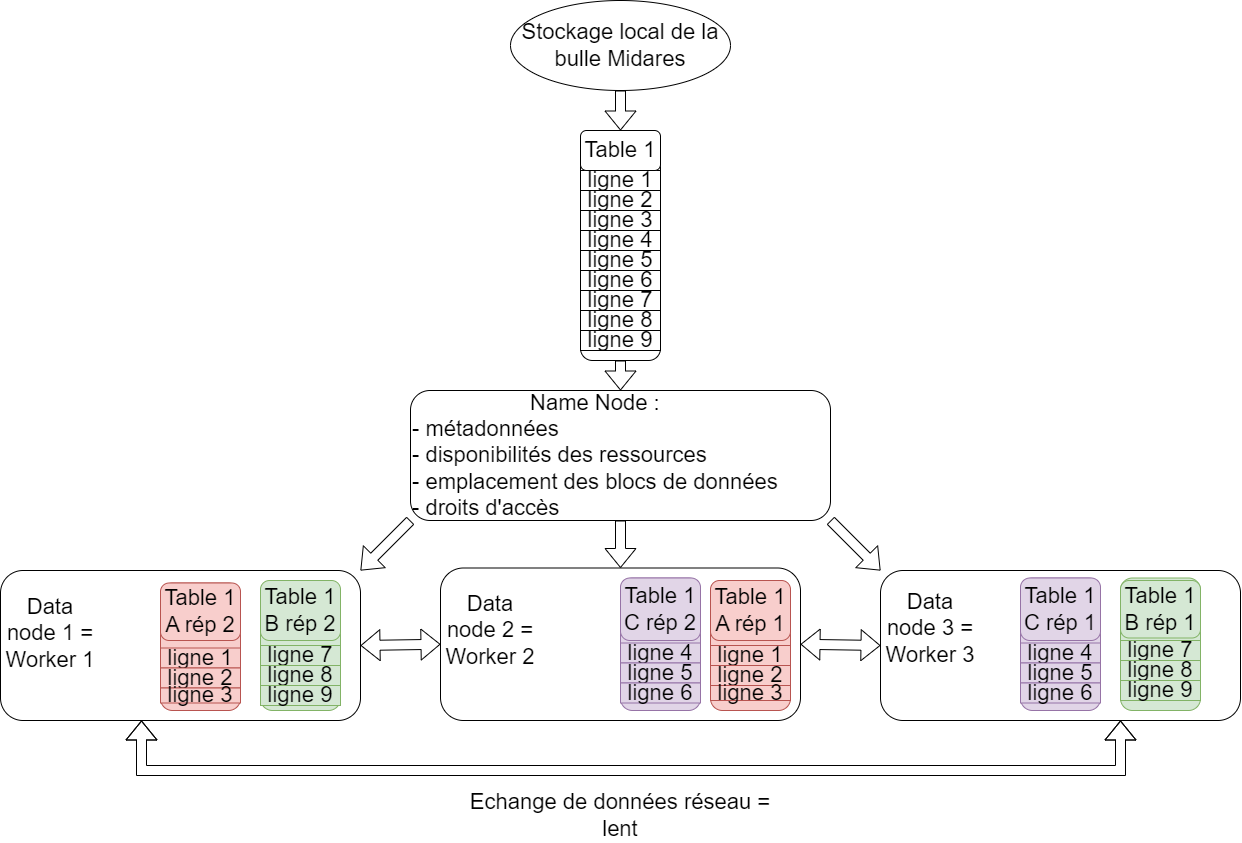

The diagram above was exported from draw.io. Its source (the exported page's mxGraphModel, read from the mxfile embedded in the PNG):
<mxGraphModel dx="1751" dy="1703" grid="1" gridSize="10" guides="1" tooltips="1" connect="1" arrows="1" fold="1" page="1" pageScale="1" pageWidth="827" pageHeight="1169" math="0" shadow="0">
  <root>
    <mxCell id="0" />
    <mxCell id="1" parent="0" />
    <mxCell id="-zf8KYgFQiizB70blIDc-3" value="" style="rounded=1;whiteSpace=wrap;html=1;fontSize=22;" parent="1" vertex="1">
      <mxGeometry x="-140" y="280" width="360" height="150" as="geometry" />
    </mxCell>
    <mxCell id="-zf8KYgFQiizB70blIDc-4" value="" style="rounded=1;whiteSpace=wrap;html=1;fontSize=22;" parent="1" vertex="1">
      <mxGeometry x="740" y="280" width="360" height="150" as="geometry" />
    </mxCell>
    <mxCell id="-zf8KYgFQiizB70blIDc-5" value="&lt;div style=&quot;text-align: center; font-size: 22px;&quot;&gt;&lt;span style=&quot;font-size: 22px; background-color: initial;&quot;&gt;Name Node :&lt;/span&gt;&lt;/div&gt;&lt;div style=&quot;font-size: 22px;&quot;&gt;&lt;font style=&quot;font-size: 22px;&quot;&gt;- métadonnées&lt;/font&gt;&lt;/div&gt;&lt;div style=&quot;font-size: 22px;&quot;&gt;&lt;font style=&quot;font-size: 22px;&quot;&gt;- disponibilités des ressources&lt;/font&gt;&lt;/div&gt;&lt;div style=&quot;font-size: 22px;&quot;&gt;&lt;font style=&quot;font-size: 22px;&quot;&gt;- emplacement des blocs de données&lt;/font&gt;&lt;/div&gt;&lt;div style=&quot;font-size: 22px;&quot;&gt;&lt;font style=&quot;font-size: 22px;&quot;&gt;- droits d'accès&lt;/font&gt;&lt;/div&gt;" style="rounded=1;whiteSpace=wrap;html=1;align=left;fontSize=22;" parent="1" vertex="1">
      <mxGeometry x="270" y="100" width="420" height="130" as="geometry" />
    </mxCell>
    <mxCell id="PMz8wIpFLxRgomxCHK8w-1" value="" style="rounded=1;whiteSpace=wrap;html=1;fontSize=22;" parent="1" vertex="1">
      <mxGeometry x="440" y="-160" width="80" height="230" as="geometry" />
    </mxCell>
    <mxCell id="PMz8wIpFLxRgomxCHK8w-2" value="ligne 1" style="rounded=0;whiteSpace=wrap;html=1;fontSize=22;" parent="1" vertex="1">
      <mxGeometry x="440" y="-120" width="80" height="20" as="geometry" />
    </mxCell>
    <mxCell id="PMz8wIpFLxRgomxCHK8w-3" value="ligne 2" style="rounded=0;whiteSpace=wrap;html=1;fontSize=22;" parent="1" vertex="1">
      <mxGeometry x="440" y="-100" width="80" height="20" as="geometry" />
    </mxCell>
    <mxCell id="PMz8wIpFLxRgomxCHK8w-4" value="ligne 3" style="rounded=0;whiteSpace=wrap;html=1;fontSize=22;" parent="1" vertex="1">
      <mxGeometry x="440" y="-80" width="80" height="20" as="geometry" />
    </mxCell>
    <mxCell id="PMz8wIpFLxRgomxCHK8w-5" value="ligne 4" style="rounded=0;whiteSpace=wrap;html=1;fontSize=22;" parent="1" vertex="1">
      <mxGeometry x="440" y="-60" width="80" height="20" as="geometry" />
    </mxCell>
    <mxCell id="PMz8wIpFLxRgomxCHK8w-6" value="ligne 5" style="rounded=0;whiteSpace=wrap;html=1;fontSize=22;" parent="1" vertex="1">
      <mxGeometry x="440" y="-40" width="80" height="20" as="geometry" />
    </mxCell>
    <mxCell id="PMz8wIpFLxRgomxCHK8w-7" value="ligne 6" style="rounded=0;whiteSpace=wrap;html=1;fontSize=22;" parent="1" vertex="1">
      <mxGeometry x="440" y="-20" width="80" height="20" as="geometry" />
    </mxCell>
    <mxCell id="PMz8wIpFLxRgomxCHK8w-8" value="ligne 7" style="rounded=0;whiteSpace=wrap;html=1;fontSize=22;" parent="1" vertex="1">
      <mxGeometry x="440" width="80" height="20" as="geometry" />
    </mxCell>
    <mxCell id="PMz8wIpFLxRgomxCHK8w-9" value="ligne 8" style="rounded=0;whiteSpace=wrap;html=1;fontSize=22;" parent="1" vertex="1">
      <mxGeometry x="440" y="20" width="80" height="20" as="geometry" />
    </mxCell>
    <mxCell id="PMz8wIpFLxRgomxCHK8w-10" value="ligne 9" style="rounded=0;whiteSpace=wrap;html=1;fontSize=22;" parent="1" vertex="1">
      <mxGeometry x="440" y="40" width="80" height="20" as="geometry" />
    </mxCell>
    <mxCell id="PMz8wIpFLxRgomxCHK8w-12" value="Table 1" style="rounded=1;whiteSpace=wrap;html=1;fontSize=22;" parent="1" vertex="1">
      <mxGeometry x="440" y="-160" width="80" height="40" as="geometry" />
    </mxCell>
    <mxCell id="PMz8wIpFLxRgomxCHK8w-13" value="" style="rounded=1;whiteSpace=wrap;html=1;fillColor=#f8cecc;strokeColor=#b85450;fontSize=22;" parent="1" vertex="1">
      <mxGeometry x="20" y="292.5" width="80" height="127.5" as="geometry" />
    </mxCell>
    <mxCell id="PMz8wIpFLxRgomxCHK8w-14" value="ligne 1" style="rounded=0;whiteSpace=wrap;html=1;fillColor=#f8cecc;strokeColor=#b85450;fontSize=22;" parent="1" vertex="1">
      <mxGeometry x="20" y="357.5" width="80" height="20" as="geometry" />
    </mxCell>
    <mxCell id="PMz8wIpFLxRgomxCHK8w-15" value="ligne 2" style="rounded=0;whiteSpace=wrap;html=1;fillColor=#f8cecc;strokeColor=#b85450;fontSize=22;" parent="1" vertex="1">
      <mxGeometry x="20" y="377.5" width="80" height="20" as="geometry" />
    </mxCell>
    <mxCell id="PMz8wIpFLxRgomxCHK8w-16" value="ligne 3" style="rounded=0;whiteSpace=wrap;html=1;fillColor=#f8cecc;strokeColor=#b85450;fontSize=22;" parent="1" vertex="1">
      <mxGeometry x="20" y="397.5" width="80" height="15" as="geometry" />
    </mxCell>
    <mxCell id="PMz8wIpFLxRgomxCHK8w-23" value="Table 1 A&amp;nbsp;&lt;span style=&quot;background-color: initial;&quot;&gt;rép 2&lt;/span&gt;" style="rounded=1;whiteSpace=wrap;html=1;fillColor=#f8cecc;strokeColor=#b85450;fontSize=22;" parent="1" vertex="1">
      <mxGeometry x="20" y="292.5" width="80" height="57.5" as="geometry" />
    </mxCell>
    <mxCell id="PMz8wIpFLxRgomxCHK8w-24" value="" style="rounded=1;whiteSpace=wrap;html=1;fillColor=#e1d5e7;strokeColor=#9673a6;fontSize=22;" parent="1" vertex="1">
      <mxGeometry x="880" y="287.5" width="80" height="132.5" as="geometry" />
    </mxCell>
    <mxCell id="PMz8wIpFLxRgomxCHK8w-28" value="ligne 4" style="rounded=0;whiteSpace=wrap;html=1;fillColor=#e1d5e7;strokeColor=#9673a6;fontSize=22;" parent="1" vertex="1">
      <mxGeometry x="880" y="352.5" width="80" height="20" as="geometry" />
    </mxCell>
    <mxCell id="PMz8wIpFLxRgomxCHK8w-29" value="ligne 5" style="rounded=0;whiteSpace=wrap;html=1;fillColor=#e1d5e7;strokeColor=#9673a6;fontSize=22;" parent="1" vertex="1">
      <mxGeometry x="880" y="372.5" width="80" height="20" as="geometry" />
    </mxCell>
    <mxCell id="PMz8wIpFLxRgomxCHK8w-30" value="ligne 6" style="rounded=0;whiteSpace=wrap;html=1;fillColor=#e1d5e7;strokeColor=#9673a6;fontSize=22;" parent="1" vertex="1">
      <mxGeometry x="880" y="392.5" width="80" height="20" as="geometry" />
    </mxCell>
    <mxCell id="PMz8wIpFLxRgomxCHK8w-34" value="Table 1 C rép 1" style="rounded=1;whiteSpace=wrap;html=1;fillColor=#e1d5e7;strokeColor=#9673a6;fontSize=22;" parent="1" vertex="1">
      <mxGeometry x="880" y="287.5" width="80" height="62.5" as="geometry" />
    </mxCell>
    <mxCell id="PMz8wIpFLxRgomxCHK8w-35" value="" style="rounded=1;whiteSpace=wrap;html=1;fillColor=#d5e8d4;strokeColor=#82b366;fontSize=22;" parent="1" vertex="1">
      <mxGeometry x="980" y="287.5" width="80" height="132.5" as="geometry" />
    </mxCell>
    <mxCell id="PMz8wIpFLxRgomxCHK8w-42" value="ligne 7" style="rounded=0;whiteSpace=wrap;html=1;fillColor=#d5e8d4;strokeColor=#82b366;fontSize=22;" parent="1" vertex="1">
      <mxGeometry x="980" y="350" width="80" height="20" as="geometry" />
    </mxCell>
    <mxCell id="PMz8wIpFLxRgomxCHK8w-43" value="ligne 8" style="rounded=0;whiteSpace=wrap;html=1;fillColor=#d5e8d4;strokeColor=#82b366;fontSize=22;" parent="1" vertex="1">
      <mxGeometry x="980" y="370" width="80" height="20" as="geometry" />
    </mxCell>
    <mxCell id="PMz8wIpFLxRgomxCHK8w-44" value="ligne 9" style="rounded=0;whiteSpace=wrap;html=1;fillColor=#d5e8d4;strokeColor=#82b366;fontSize=22;" parent="1" vertex="1">
      <mxGeometry x="980" y="390" width="80" height="20" as="geometry" />
    </mxCell>
    <mxCell id="PMz8wIpFLxRgomxCHK8w-45" value="Table 1 B rép 1" style="rounded=1;whiteSpace=wrap;html=1;fillColor=#d5e8d4;strokeColor=#82b366;fontSize=22;" parent="1" vertex="1">
      <mxGeometry x="980" y="290" width="80" height="57.5" as="geometry" />
    </mxCell>
    <mxCell id="PMz8wIpFLxRgomxCHK8w-46" value="Data node 1 = Worker 1" style="text;html=1;align=center;verticalAlign=middle;whiteSpace=wrap;rounded=0;fontSize=22;" parent="1" vertex="1">
      <mxGeometry x="-140" y="327.5" width="100" height="30" as="geometry" />
    </mxCell>
    <mxCell id="PMz8wIpFLxRgomxCHK8w-48" value="Data node 3 = Worker 3" style="text;html=1;align=center;verticalAlign=middle;whiteSpace=wrap;rounded=0;fontSize=22;" parent="1" vertex="1">
      <mxGeometry x="740" y="322.5" width="100" height="30" as="geometry" />
    </mxCell>
    <mxCell id="PMz8wIpFLxRgomxCHK8w-49" value="Stockage local de la bulle Midares" style="ellipse;whiteSpace=wrap;html=1;fontSize=22;" parent="1" vertex="1">
      <mxGeometry x="370" y="-290" width="220" height="90" as="geometry" />
    </mxCell>
    <mxCell id="PMz8wIpFLxRgomxCHK8w-50" value="" style="shape=flexArrow;endArrow=classic;html=1;rounded=0;exitX=0;exitY=1;exitDx=0;exitDy=0;entryX=1;entryY=0;entryDx=0;entryDy=0;fontSize=22;" parent="1" source="-zf8KYgFQiizB70blIDc-5" target="-zf8KYgFQiizB70blIDc-3" edge="1">
      <mxGeometry width="50" height="50" relative="1" as="geometry">
        <mxPoint x="80" y="240" as="sourcePoint" />
        <mxPoint x="240" y="180" as="targetPoint" />
      </mxGeometry>
    </mxCell>
    <mxCell id="PMz8wIpFLxRgomxCHK8w-52" value="" style="shape=flexArrow;endArrow=classic;html=1;rounded=0;exitX=1;exitY=1;exitDx=0;exitDy=0;fontSize=22;entryX=0;entryY=0;entryDx=0;entryDy=0;" parent="1" source="-zf8KYgFQiizB70blIDc-5" target="-zf8KYgFQiizB70blIDc-4" edge="1">
      <mxGeometry width="50" height="50" relative="1" as="geometry">
        <mxPoint x="790" y="250" as="sourcePoint" />
        <mxPoint x="780" y="280" as="targetPoint" />
      </mxGeometry>
    </mxCell>
    <mxCell id="PMz8wIpFLxRgomxCHK8w-53" value="" style="shape=flexArrow;endArrow=classic;html=1;rounded=0;exitX=0.5;exitY=1;exitDx=0;exitDy=0;entryX=0.5;entryY=0;entryDx=0;entryDy=0;fontSize=22;" parent="1" source="PMz8wIpFLxRgomxCHK8w-1" target="-zf8KYgFQiizB70blIDc-5" edge="1">
      <mxGeometry width="50" height="50" relative="1" as="geometry">
        <mxPoint x="470" y="60" as="sourcePoint" />
        <mxPoint x="520" y="10" as="targetPoint" />
      </mxGeometry>
    </mxCell>
    <mxCell id="PMz8wIpFLxRgomxCHK8w-54" value="" style="shape=flexArrow;endArrow=classic;html=1;rounded=0;exitX=0.5;exitY=1;exitDx=0;exitDy=0;entryX=0.5;entryY=0;entryDx=0;entryDy=0;fontSize=22;" parent="1" source="PMz8wIpFLxRgomxCHK8w-49" target="PMz8wIpFLxRgomxCHK8w-12" edge="1">
      <mxGeometry width="50" height="50" relative="1" as="geometry">
        <mxPoint x="470" y="-80" as="sourcePoint" />
        <mxPoint x="520" y="-130" as="targetPoint" />
      </mxGeometry>
    </mxCell>
    <mxCell id="hi3x2-72zk3rVPwHoxZo-1" value="" style="rounded=1;whiteSpace=wrap;html=1;fillColor=#d5e8d4;strokeColor=#82b366;fontSize=22;" parent="1" vertex="1">
      <mxGeometry x="120" y="295" width="80" height="125" as="geometry" />
    </mxCell>
    <mxCell id="hi3x2-72zk3rVPwHoxZo-2" value="ligne 7" style="rounded=0;whiteSpace=wrap;html=1;fillColor=#d5e8d4;strokeColor=#82b366;fontSize=22;" parent="1" vertex="1">
      <mxGeometry x="120" y="355" width="80" height="20" as="geometry" />
    </mxCell>
    <mxCell id="hi3x2-72zk3rVPwHoxZo-3" value="ligne 8" style="rounded=0;whiteSpace=wrap;html=1;fillColor=#d5e8d4;strokeColor=#82b366;fontSize=22;" parent="1" vertex="1">
      <mxGeometry x="120" y="375" width="80" height="20" as="geometry" />
    </mxCell>
    <mxCell id="hi3x2-72zk3rVPwHoxZo-4" value="ligne 9" style="rounded=0;whiteSpace=wrap;html=1;fillColor=#d5e8d4;strokeColor=#82b366;fontSize=22;" parent="1" vertex="1">
      <mxGeometry x="120" y="395" width="80" height="20" as="geometry" />
    </mxCell>
    <mxCell id="hi3x2-72zk3rVPwHoxZo-5" value="Table 1 B rép 2" style="rounded=1;whiteSpace=wrap;html=1;fillColor=#d5e8d4;strokeColor=#82b366;fontSize=22;" parent="1" vertex="1">
      <mxGeometry x="120" y="290" width="80" height="60" as="geometry" />
    </mxCell>
    <mxCell id="hi3x2-72zk3rVPwHoxZo-17" value="" style="rounded=1;whiteSpace=wrap;html=1;fontSize=22;" parent="1" vertex="1">
      <mxGeometry x="300" y="277.5" width="360" height="152.5" as="geometry" />
    </mxCell>
    <mxCell id="hi3x2-72zk3rVPwHoxZo-18" value="" style="rounded=1;whiteSpace=wrap;html=1;fillColor=#f8cecc;strokeColor=#b85450;fontSize=22;" parent="1" vertex="1">
      <mxGeometry x="570" y="290" width="80" height="130" as="geometry" />
    </mxCell>
    <mxCell id="hi3x2-72zk3rVPwHoxZo-19" value="ligne 1" style="rounded=0;whiteSpace=wrap;html=1;fillColor=#f8cecc;strokeColor=#b85450;fontSize=22;" parent="1" vertex="1">
      <mxGeometry x="570" y="355" width="80" height="20" as="geometry" />
    </mxCell>
    <mxCell id="hi3x2-72zk3rVPwHoxZo-20" value="ligne 2" style="rounded=0;whiteSpace=wrap;html=1;fillColor=#f8cecc;strokeColor=#b85450;fontSize=22;" parent="1" vertex="1">
      <mxGeometry x="570" y="375" width="80" height="20" as="geometry" />
    </mxCell>
    <mxCell id="hi3x2-72zk3rVPwHoxZo-21" value="ligne 3" style="rounded=0;whiteSpace=wrap;html=1;fillColor=#f8cecc;strokeColor=#b85450;fontSize=22;" parent="1" vertex="1">
      <mxGeometry x="570" y="395" width="80" height="15" as="geometry" />
    </mxCell>
    <mxCell id="hi3x2-72zk3rVPwHoxZo-22" value="Table 1 A&amp;nbsp;&lt;span style=&quot;background-color: initial;&quot;&gt;rép 1&lt;/span&gt;" style="rounded=1;whiteSpace=wrap;html=1;fillColor=#f8cecc;strokeColor=#b85450;fontSize=22;" parent="1" vertex="1">
      <mxGeometry x="570" y="290" width="80" height="60" as="geometry" />
    </mxCell>
    <mxCell id="hi3x2-72zk3rVPwHoxZo-23" value="Data node 2 = Worker 2" style="text;html=1;align=center;verticalAlign=middle;whiteSpace=wrap;rounded=0;fontSize=22;" parent="1" vertex="1">
      <mxGeometry x="300" y="325" width="100" height="30" as="geometry" />
    </mxCell>
    <mxCell id="hi3x2-72zk3rVPwHoxZo-24" value="" style="shape=flexArrow;endArrow=classic;html=1;rounded=0;exitX=0.5;exitY=1;exitDx=0;exitDy=0;entryX=0.5;entryY=0;entryDx=0;entryDy=0;fontSize=22;" parent="1" source="-zf8KYgFQiizB70blIDc-5" target="hi3x2-72zk3rVPwHoxZo-17" edge="1">
      <mxGeometry width="50" height="50" relative="1" as="geometry">
        <mxPoint x="670" y="250" as="sourcePoint" />
        <mxPoint x="660" y="290" as="targetPoint" />
      </mxGeometry>
    </mxCell>
    <mxCell id="PMz8wIpFLxRgomxCHK8w-55" value="" style="rounded=1;whiteSpace=wrap;html=1;fillColor=#e1d5e7;strokeColor=#9673a6;fontSize=22;" parent="1" vertex="1">
      <mxGeometry x="480" y="287.5" width="80" height="132.5" as="geometry" />
    </mxCell>
    <mxCell id="PMz8wIpFLxRgomxCHK8w-56" value="ligne 4" style="rounded=0;whiteSpace=wrap;html=1;fillColor=#e1d5e7;strokeColor=#9673a6;fontSize=22;" parent="1" vertex="1">
      <mxGeometry x="480" y="352.5" width="80" height="20" as="geometry" />
    </mxCell>
    <mxCell id="PMz8wIpFLxRgomxCHK8w-57" value="ligne 5" style="rounded=0;whiteSpace=wrap;html=1;fillColor=#e1d5e7;strokeColor=#9673a6;fontSize=22;" parent="1" vertex="1">
      <mxGeometry x="480" y="372.5" width="80" height="20" as="geometry" />
    </mxCell>
    <mxCell id="PMz8wIpFLxRgomxCHK8w-58" value="ligne 6" style="rounded=0;whiteSpace=wrap;html=1;fillColor=#e1d5e7;strokeColor=#9673a6;fontSize=22;" parent="1" vertex="1">
      <mxGeometry x="480" y="392.5" width="80" height="20" as="geometry" />
    </mxCell>
    <mxCell id="PMz8wIpFLxRgomxCHK8w-59" value="Table 1 C rép 2" style="rounded=1;whiteSpace=wrap;html=1;fillColor=#e1d5e7;strokeColor=#9673a6;fontSize=22;" parent="1" vertex="1">
      <mxGeometry x="480" y="287.5" width="80" height="62.5" as="geometry" />
    </mxCell>
    <mxCell id="hi3x2-72zk3rVPwHoxZo-27" value="" style="shape=flexArrow;endArrow=classic;startArrow=classic;html=1;rounded=0;exitX=1;exitY=0.5;exitDx=0;exitDy=0;entryX=0;entryY=0.5;entryDx=0;entryDy=0;fontSize=22;" parent="1" source="-zf8KYgFQiizB70blIDc-3" target="hi3x2-72zk3rVPwHoxZo-17" edge="1">
      <mxGeometry width="100" height="100" relative="1" as="geometry">
        <mxPoint x="390" y="360" as="sourcePoint" />
        <mxPoint x="490" y="260" as="targetPoint" />
      </mxGeometry>
    </mxCell>
    <mxCell id="hi3x2-72zk3rVPwHoxZo-29" value="" style="shape=flexArrow;endArrow=classic;startArrow=classic;html=1;rounded=0;exitX=1;exitY=0.5;exitDx=0;exitDy=0;entryX=0;entryY=0.5;entryDx=0;entryDy=0;fontSize=22;" parent="1" target="-zf8KYgFQiizB70blIDc-4" edge="1" source="hi3x2-72zk3rVPwHoxZo-17">
      <mxGeometry width="100" height="100" relative="1" as="geometry">
        <mxPoint x="660" y="338.5" as="sourcePoint" />
        <mxPoint x="720" y="339" as="targetPoint" />
      </mxGeometry>
    </mxCell>
    <mxCell id="hi3x2-72zk3rVPwHoxZo-30" value="" style="shape=flexArrow;endArrow=classic;startArrow=classic;html=1;rounded=0;fontSize=22;" parent="1" edge="1">
      <mxGeometry width="100" height="100" relative="1" as="geometry">
        <mxPoint x="1" y="430" as="sourcePoint" />
        <mxPoint x="980" y="430" as="targetPoint" />
        <Array as="points">
          <mxPoint x="1" y="480" />
          <mxPoint x="980" y="480" />
        </Array>
      </mxGeometry>
    </mxCell>
    <mxCell id="hi3x2-72zk3rVPwHoxZo-31" value="Echange de données réseau = lent" style="text;html=1;align=center;verticalAlign=middle;whiteSpace=wrap;rounded=0;fontSize=22;" parent="1" vertex="1">
      <mxGeometry x="310" y="510" width="340" height="30" as="geometry" />
    </mxCell>
  </root>
</mxGraphModel>